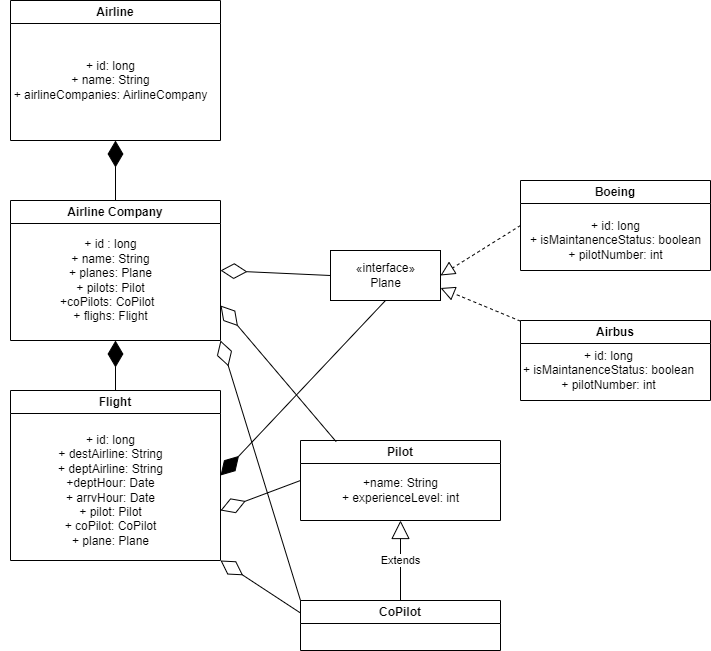

The diagram above was exported from draw.io. Its source (the exported page's mxGraphModel, read from the mxfile embedded in the PNG):
<mxGraphModel dx="1038" dy="547" grid="1" gridSize="10" guides="1" tooltips="1" connect="1" arrows="1" fold="1" page="1" pageScale="1" pageWidth="827" pageHeight="1169" math="0" shadow="0">
  <root>
    <mxCell id="0" />
    <mxCell id="1" parent="0" />
    <mxCell id="BJq1RJU4vmZ_0GxpYR7b-1" value="Airline" style="swimlane;whiteSpace=wrap;html=1;" vertex="1" parent="1">
      <mxGeometry x="80" y="40" width="210" height="140" as="geometry" />
    </mxCell>
    <mxCell id="BJq1RJU4vmZ_0GxpYR7b-13" value="+ id: long&lt;br&gt;+ name: String&lt;br&gt;+ airlineCompanies: AirlineCompany" style="text;html=1;align=center;verticalAlign=middle;resizable=0;points=[];autosize=1;strokeColor=none;fillColor=none;" vertex="1" parent="BJq1RJU4vmZ_0GxpYR7b-1">
      <mxGeometry x="-10" y="50" width="220" height="60" as="geometry" />
    </mxCell>
    <mxCell id="BJq1RJU4vmZ_0GxpYR7b-2" value="Airline Company" style="swimlane;whiteSpace=wrap;html=1;startSize=23;" vertex="1" parent="1">
      <mxGeometry x="80" y="240" width="210" height="140" as="geometry" />
    </mxCell>
    <mxCell id="BJq1RJU4vmZ_0GxpYR7b-7" value="+ id : long&lt;br&gt;+ name: String&lt;br&gt;+ planes: Plane&lt;br&gt;+ pilots: Pilot&lt;br&gt;+coPilots: CoPilot&amp;nbsp;&amp;nbsp;&lt;br&gt;+ flighs: Flight" style="text;html=1;align=center;verticalAlign=middle;resizable=0;points=[];autosize=1;strokeColor=none;fillColor=none;" vertex="1" parent="BJq1RJU4vmZ_0GxpYR7b-2">
      <mxGeometry x="40" y="30" width="120" height="100" as="geometry" />
    </mxCell>
    <mxCell id="BJq1RJU4vmZ_0GxpYR7b-4" value="Pilot" style="swimlane;whiteSpace=wrap;html=1;" vertex="1" parent="1">
      <mxGeometry x="370" y="480" width="200" height="80" as="geometry" />
    </mxCell>
    <mxCell id="BJq1RJU4vmZ_0GxpYR7b-14" value="+name: String&lt;br&gt;+ experienceLevel: int&lt;br&gt;" style="text;html=1;align=center;verticalAlign=middle;resizable=0;points=[];autosize=1;strokeColor=none;fillColor=none;" vertex="1" parent="BJq1RJU4vmZ_0GxpYR7b-4">
      <mxGeometry x="30" y="30" width="140" height="40" as="geometry" />
    </mxCell>
    <mxCell id="BJq1RJU4vmZ_0GxpYR7b-5" value="CoPilot" style="swimlane;whiteSpace=wrap;html=1;" vertex="1" parent="1">
      <mxGeometry x="370" y="640" width="200" height="50" as="geometry" />
    </mxCell>
    <mxCell id="BJq1RJU4vmZ_0GxpYR7b-6" value="Flight" style="swimlane;whiteSpace=wrap;html=1;" vertex="1" parent="1">
      <mxGeometry x="80" y="430" width="210" height="170" as="geometry" />
    </mxCell>
    <mxCell id="BJq1RJU4vmZ_0GxpYR7b-12" value="+ id: long&lt;br&gt;+ destAirline: String&lt;br&gt;+ deptAirline: String&lt;br&gt;+deptHour: Date&lt;br&gt;+ arrvHour: Date&lt;br&gt;+ pilot: Pilot&lt;br&gt;+ coPilot: CoPilot&lt;br&gt;+ plane: Plane" style="text;html=1;align=center;verticalAlign=middle;resizable=0;points=[];autosize=1;strokeColor=none;fillColor=none;" vertex="1" parent="BJq1RJU4vmZ_0GxpYR7b-6">
      <mxGeometry x="35" y="35" width="130" height="130" as="geometry" />
    </mxCell>
    <mxCell id="BJq1RJU4vmZ_0GxpYR7b-16" value="" style="endArrow=diamondThin;endFill=1;endSize=24;html=1;rounded=0;entryX=0.5;entryY=1;entryDx=0;entryDy=0;exitX=0.5;exitY=0;exitDx=0;exitDy=0;" edge="1" parent="1" source="BJq1RJU4vmZ_0GxpYR7b-2" target="BJq1RJU4vmZ_0GxpYR7b-1">
      <mxGeometry width="160" relative="1" as="geometry">
        <mxPoint x="380" y="230" as="sourcePoint" />
        <mxPoint x="540" y="230" as="targetPoint" />
      </mxGeometry>
    </mxCell>
    <mxCell id="BJq1RJU4vmZ_0GxpYR7b-17" value="" style="endArrow=diamondThin;endFill=1;endSize=24;html=1;rounded=0;entryX=0.5;entryY=1;entryDx=0;entryDy=0;exitX=0.5;exitY=0;exitDx=0;exitDy=0;" edge="1" parent="1" source="BJq1RJU4vmZ_0GxpYR7b-6" target="BJq1RJU4vmZ_0GxpYR7b-2">
      <mxGeometry width="160" relative="1" as="geometry">
        <mxPoint x="380" y="330" as="sourcePoint" />
        <mxPoint x="540" y="330" as="targetPoint" />
      </mxGeometry>
    </mxCell>
    <mxCell id="BJq1RJU4vmZ_0GxpYR7b-18" value="Extends" style="endArrow=block;endSize=16;endFill=0;html=1;rounded=0;entryX=0.5;entryY=1;entryDx=0;entryDy=0;exitX=0.5;exitY=0;exitDx=0;exitDy=0;" edge="1" parent="1" source="BJq1RJU4vmZ_0GxpYR7b-5" target="BJq1RJU4vmZ_0GxpYR7b-4">
      <mxGeometry width="160" relative="1" as="geometry">
        <mxPoint x="380" y="430" as="sourcePoint" />
        <mxPoint x="540" y="430" as="targetPoint" />
      </mxGeometry>
    </mxCell>
    <mxCell id="BJq1RJU4vmZ_0GxpYR7b-19" value="Airbus" style="swimlane;whiteSpace=wrap;html=1;" vertex="1" parent="1">
      <mxGeometry x="590" y="360" width="190" height="80" as="geometry" />
    </mxCell>
    <mxCell id="BJq1RJU4vmZ_0GxpYR7b-36" value="+ id: long&lt;br&gt;+ isMaintanenceStatus: boolean&lt;br&gt;+ pilotNumber: int" style="text;html=1;align=center;verticalAlign=middle;resizable=0;points=[];autosize=1;strokeColor=none;fillColor=none;" vertex="1" parent="BJq1RJU4vmZ_0GxpYR7b-19">
      <mxGeometry x="-7.5" y="20" width="190" height="60" as="geometry" />
    </mxCell>
    <mxCell id="BJq1RJU4vmZ_0GxpYR7b-20" value="Boeing" style="swimlane;whiteSpace=wrap;html=1;" vertex="1" parent="1">
      <mxGeometry x="590" y="220" width="190" height="90" as="geometry" />
    </mxCell>
    <mxCell id="BJq1RJU4vmZ_0GxpYR7b-37" value="+ id: long&lt;br&gt;+ isMaintanenceStatus: boolean&lt;br&gt;+ pilotNumber: int" style="text;html=1;align=center;verticalAlign=middle;resizable=0;points=[];autosize=1;strokeColor=none;fillColor=none;" vertex="1" parent="BJq1RJU4vmZ_0GxpYR7b-20">
      <mxGeometry y="30" width="190" height="60" as="geometry" />
    </mxCell>
    <mxCell id="BJq1RJU4vmZ_0GxpYR7b-21" value="" style="endArrow=block;dashed=1;endFill=0;endSize=12;html=1;rounded=0;exitX=0;exitY=0.5;exitDx=0;exitDy=0;entryX=1;entryY=0.5;entryDx=0;entryDy=0;" edge="1" parent="1" source="BJq1RJU4vmZ_0GxpYR7b-20" target="BJq1RJU4vmZ_0GxpYR7b-38">
      <mxGeometry width="160" relative="1" as="geometry">
        <mxPoint x="380" y="330" as="sourcePoint" />
        <mxPoint x="540" y="330" as="targetPoint" />
      </mxGeometry>
    </mxCell>
    <mxCell id="BJq1RJU4vmZ_0GxpYR7b-22" value="" style="endArrow=block;dashed=1;endFill=0;endSize=12;html=1;rounded=0;entryX=1;entryY=0.75;entryDx=0;entryDy=0;" edge="1" parent="1" source="BJq1RJU4vmZ_0GxpYR7b-19" target="BJq1RJU4vmZ_0GxpYR7b-38">
      <mxGeometry width="160" relative="1" as="geometry">
        <mxPoint x="380" y="330" as="sourcePoint" />
        <mxPoint x="540" y="330" as="targetPoint" />
      </mxGeometry>
    </mxCell>
    <mxCell id="BJq1RJU4vmZ_0GxpYR7b-31" value="" style="endArrow=diamondThin;endFill=0;endSize=24;html=1;rounded=0;entryX=1;entryY=0.75;entryDx=0;entryDy=0;exitX=0.178;exitY=0.014;exitDx=0;exitDy=0;exitPerimeter=0;" edge="1" parent="1" source="BJq1RJU4vmZ_0GxpYR7b-4" target="BJq1RJU4vmZ_0GxpYR7b-2">
      <mxGeometry width="160" relative="1" as="geometry">
        <mxPoint x="380" y="420" as="sourcePoint" />
        <mxPoint x="540" y="420" as="targetPoint" />
      </mxGeometry>
    </mxCell>
    <mxCell id="BJq1RJU4vmZ_0GxpYR7b-33" value="" style="endArrow=diamondThin;endFill=0;endSize=24;html=1;rounded=0;entryX=1;entryY=1;entryDx=0;entryDy=0;exitX=0;exitY=0;exitDx=0;exitDy=0;" edge="1" parent="1" source="BJq1RJU4vmZ_0GxpYR7b-5" target="BJq1RJU4vmZ_0GxpYR7b-2">
      <mxGeometry width="160" relative="1" as="geometry">
        <mxPoint x="380" y="420" as="sourcePoint" />
        <mxPoint x="540" y="420" as="targetPoint" />
      </mxGeometry>
    </mxCell>
    <mxCell id="BJq1RJU4vmZ_0GxpYR7b-34" value="" style="endArrow=diamondThin;endFill=0;endSize=24;html=1;rounded=0;exitX=0;exitY=0.5;exitDx=0;exitDy=0;" edge="1" parent="1" source="BJq1RJU4vmZ_0GxpYR7b-38">
      <mxGeometry width="160" relative="1" as="geometry">
        <mxPoint x="340" y="320" as="sourcePoint" />
        <mxPoint x="290" y="310" as="targetPoint" />
      </mxGeometry>
    </mxCell>
    <mxCell id="BJq1RJU4vmZ_0GxpYR7b-38" value="«interface»&lt;br&gt;Plane" style="html=1;" vertex="1" parent="1">
      <mxGeometry x="400" y="290" width="110" height="50" as="geometry" />
    </mxCell>
    <mxCell id="BJq1RJU4vmZ_0GxpYR7b-40" value="" style="endArrow=diamondThin;endFill=0;endSize=24;html=1;rounded=0;exitX=0;exitY=0.5;exitDx=0;exitDy=0;" edge="1" parent="1" source="BJq1RJU4vmZ_0GxpYR7b-4">
      <mxGeometry width="160" relative="1" as="geometry">
        <mxPoint x="380" y="420" as="sourcePoint" />
        <mxPoint x="290" y="550" as="targetPoint" />
      </mxGeometry>
    </mxCell>
    <mxCell id="BJq1RJU4vmZ_0GxpYR7b-41" value="" style="endArrow=diamondThin;endFill=0;endSize=24;html=1;rounded=0;entryX=1;entryY=1;entryDx=0;entryDy=0;exitX=0;exitY=0.25;exitDx=0;exitDy=0;" edge="1" parent="1" source="BJq1RJU4vmZ_0GxpYR7b-5" target="BJq1RJU4vmZ_0GxpYR7b-6">
      <mxGeometry width="160" relative="1" as="geometry">
        <mxPoint x="380" y="420" as="sourcePoint" />
        <mxPoint x="540" y="420" as="targetPoint" />
      </mxGeometry>
    </mxCell>
    <mxCell id="BJq1RJU4vmZ_0GxpYR7b-42" value="" style="endArrow=diamondThin;endFill=1;endSize=24;html=1;rounded=0;entryX=1;entryY=0.5;entryDx=0;entryDy=0;exitX=0.5;exitY=1;exitDx=0;exitDy=0;" edge="1" parent="1" source="BJq1RJU4vmZ_0GxpYR7b-38" target="BJq1RJU4vmZ_0GxpYR7b-6">
      <mxGeometry width="160" relative="1" as="geometry">
        <mxPoint x="380" y="420" as="sourcePoint" />
        <mxPoint x="540" y="420" as="targetPoint" />
      </mxGeometry>
    </mxCell>
  </root>
</mxGraphModel>